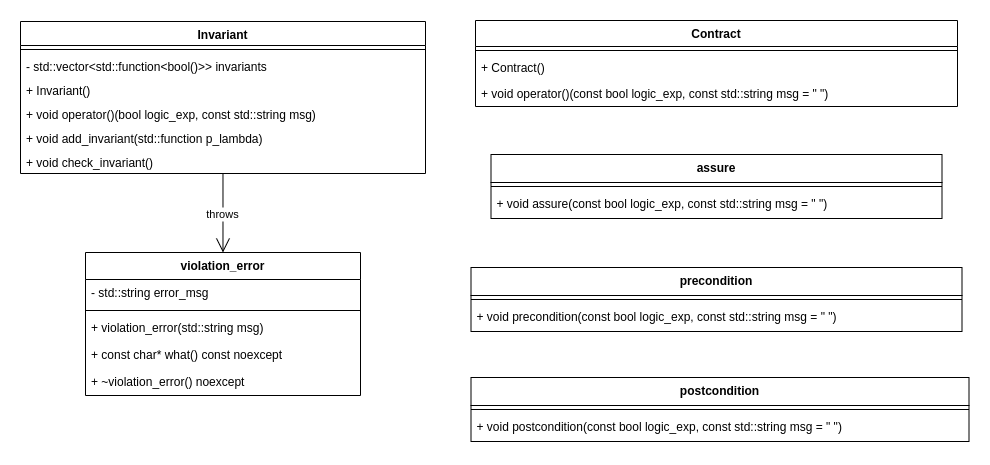

The diagram above was exported from draw.io. Its source (the exported page's mxGraphModel, read from the mxfile embedded in the PNG):
<mxGraphModel dx="1434" dy="776" grid="1" gridSize="10" guides="1" tooltips="1" connect="1" arrows="1" fold="1" page="1" pageScale="1" pageWidth="827" pageHeight="1169" math="0" shadow="0">
  <root>
    <mxCell id="0" />
    <mxCell id="1" parent="0" />
    <mxCell id="S1ozMCDg2tKuUTrlB1bD-1" value="violation_error" style="swimlane;fontStyle=1;align=center;verticalAlign=top;childLayout=stackLayout;horizontal=1;startSize=27;horizontalStack=0;resizeParent=1;resizeParentMax=0;resizeLast=0;collapsible=0;marginBottom=0;" vertex="1" parent="1">
      <mxGeometry x="85" y="481" width="275" height="143" as="geometry" />
    </mxCell>
    <mxCell id="S1ozMCDg2tKuUTrlB1bD-2" value="- std::string error_msg" style="text;strokeColor=none;fillColor=none;align=left;verticalAlign=top;spacingLeft=4;spacingRight=4;overflow=hidden;rotatable=0;points=[[0,0.5],[1,0.5]];portConstraint=eastwest;" vertex="1" parent="S1ozMCDg2tKuUTrlB1bD-1">
      <mxGeometry y="27" width="275" height="27" as="geometry" />
    </mxCell>
    <mxCell id="S1ozMCDg2tKuUTrlB1bD-3" style="line;strokeWidth=1;fillColor=none;align=left;verticalAlign=middle;spacingTop=-1;spacingLeft=3;spacingRight=3;rotatable=0;labelPosition=right;points=[];portConstraint=eastwest;strokeColor=inherit;" vertex="1" parent="S1ozMCDg2tKuUTrlB1bD-1">
      <mxGeometry y="54" width="275" height="8" as="geometry" />
    </mxCell>
    <mxCell id="S1ozMCDg2tKuUTrlB1bD-4" value="+ violation_error(std::string msg)" style="text;strokeColor=none;fillColor=none;align=left;verticalAlign=top;spacingLeft=4;spacingRight=4;overflow=hidden;rotatable=0;points=[[0,0.5],[1,0.5]];portConstraint=eastwest;" vertex="1" parent="S1ozMCDg2tKuUTrlB1bD-1">
      <mxGeometry y="62" width="275" height="27" as="geometry" />
    </mxCell>
    <mxCell id="S1ozMCDg2tKuUTrlB1bD-5" value="+ const char* what() const noexcept" style="text;strokeColor=none;fillColor=none;align=left;verticalAlign=top;spacingLeft=4;spacingRight=4;overflow=hidden;rotatable=0;points=[[0,0.5],[1,0.5]];portConstraint=eastwest;" vertex="1" parent="S1ozMCDg2tKuUTrlB1bD-1">
      <mxGeometry y="89" width="275" height="27" as="geometry" />
    </mxCell>
    <mxCell id="S1ozMCDg2tKuUTrlB1bD-6" value="+ ~violation_error() noexcept" style="text;strokeColor=none;fillColor=none;align=left;verticalAlign=top;spacingLeft=4;spacingRight=4;overflow=hidden;rotatable=0;points=[[0,0.5],[1,0.5]];portConstraint=eastwest;" vertex="1" parent="S1ozMCDg2tKuUTrlB1bD-1">
      <mxGeometry y="116" width="275" height="27" as="geometry" />
    </mxCell>
    <mxCell id="S1ozMCDg2tKuUTrlB1bD-7" value="Invariant" style="swimlane;fontStyle=1;align=center;verticalAlign=top;childLayout=stackLayout;horizontal=1;startSize=24;horizontalStack=0;resizeParent=1;resizeParentMax=0;resizeLast=0;collapsible=0;marginBottom=0;" vertex="1" parent="1">
      <mxGeometry x="20" y="250" width="405" height="152" as="geometry" />
    </mxCell>
    <mxCell id="S1ozMCDg2tKuUTrlB1bD-8" style="line;strokeWidth=1;fillColor=none;align=left;verticalAlign=middle;spacingTop=-1;spacingLeft=3;spacingRight=3;rotatable=0;labelPosition=right;points=[];portConstraint=eastwest;strokeColor=inherit;" vertex="1" parent="S1ozMCDg2tKuUTrlB1bD-7">
      <mxGeometry y="24" width="405" height="8" as="geometry" />
    </mxCell>
    <mxCell id="S1ozMCDg2tKuUTrlB1bD-9" value="- std::vector&lt;std::function&lt;bool()&gt;&gt; invariants" style="text;strokeColor=none;fillColor=none;align=left;verticalAlign=top;spacingLeft=4;spacingRight=4;overflow=hidden;rotatable=0;points=[[0,0.5],[1,0.5]];portConstraint=eastwest;" vertex="1" parent="S1ozMCDg2tKuUTrlB1bD-7">
      <mxGeometry y="32" width="405" height="24" as="geometry" />
    </mxCell>
    <mxCell id="S1ozMCDg2tKuUTrlB1bD-10" value="+ Invariant()" style="text;strokeColor=none;fillColor=none;align=left;verticalAlign=top;spacingLeft=4;spacingRight=4;overflow=hidden;rotatable=0;points=[[0,0.5],[1,0.5]];portConstraint=eastwest;" vertex="1" parent="S1ozMCDg2tKuUTrlB1bD-7">
      <mxGeometry y="56" width="405" height="24" as="geometry" />
    </mxCell>
    <mxCell id="S1ozMCDg2tKuUTrlB1bD-11" value="+ void operator()(bool logic_exp, const std::string msg)" style="text;strokeColor=none;fillColor=none;align=left;verticalAlign=top;spacingLeft=4;spacingRight=4;overflow=hidden;rotatable=0;points=[[0,0.5],[1,0.5]];portConstraint=eastwest;" vertex="1" parent="S1ozMCDg2tKuUTrlB1bD-7">
      <mxGeometry y="80" width="405" height="24" as="geometry" />
    </mxCell>
    <mxCell id="S1ozMCDg2tKuUTrlB1bD-12" value="+ void add_invariant(std::function p_lambda)" style="text;strokeColor=none;fillColor=none;align=left;verticalAlign=top;spacingLeft=4;spacingRight=4;overflow=hidden;rotatable=0;points=[[0,0.5],[1,0.5]];portConstraint=eastwest;" vertex="1" parent="S1ozMCDg2tKuUTrlB1bD-7">
      <mxGeometry y="104" width="405" height="24" as="geometry" />
    </mxCell>
    <mxCell id="S1ozMCDg2tKuUTrlB1bD-13" value="+ void check_invariant()" style="text;strokeColor=none;fillColor=none;align=left;verticalAlign=top;spacingLeft=4;spacingRight=4;overflow=hidden;rotatable=0;points=[[0,0.5],[1,0.5]];portConstraint=eastwest;" vertex="1" parent="S1ozMCDg2tKuUTrlB1bD-7">
      <mxGeometry y="128" width="405" height="24" as="geometry" />
    </mxCell>
    <mxCell id="S1ozMCDg2tKuUTrlB1bD-14" value="Contract" style="swimlane;fontStyle=1;align=center;verticalAlign=top;childLayout=stackLayout;horizontal=1;startSize=26;horizontalStack=0;resizeParent=1;resizeParentMax=0;resizeLast=0;collapsible=0;marginBottom=0;" vertex="1" parent="1">
      <mxGeometry x="475" y="249" width="482" height="86" as="geometry" />
    </mxCell>
    <mxCell id="S1ozMCDg2tKuUTrlB1bD-15" style="line;strokeWidth=1;fillColor=none;align=left;verticalAlign=middle;spacingTop=-1;spacingLeft=3;spacingRight=3;rotatable=0;labelPosition=right;points=[];portConstraint=eastwest;strokeColor=inherit;" vertex="1" parent="S1ozMCDg2tKuUTrlB1bD-14">
      <mxGeometry y="26" width="482" height="8" as="geometry" />
    </mxCell>
    <mxCell id="S1ozMCDg2tKuUTrlB1bD-16" value="+ Contract()" style="text;strokeColor=none;fillColor=none;align=left;verticalAlign=top;spacingLeft=4;spacingRight=4;overflow=hidden;rotatable=0;points=[[0,0.5],[1,0.5]];portConstraint=eastwest;" vertex="1" parent="S1ozMCDg2tKuUTrlB1bD-14">
      <mxGeometry y="34" width="482" height="26" as="geometry" />
    </mxCell>
    <mxCell id="S1ozMCDg2tKuUTrlB1bD-17" value="+ void operator()(const bool logic_exp, const std::string msg = &quot; &quot;)" style="text;strokeColor=none;fillColor=none;align=left;verticalAlign=top;spacingLeft=4;spacingRight=4;overflow=hidden;rotatable=0;points=[[0,0.5],[1,0.5]];portConstraint=eastwest;" vertex="1" parent="S1ozMCDg2tKuUTrlB1bD-14">
      <mxGeometry y="60" width="482" height="26" as="geometry" />
    </mxCell>
    <mxCell id="S1ozMCDg2tKuUTrlB1bD-18" value="assure" style="swimlane;fontStyle=1;align=center;verticalAlign=top;childLayout=stackLayout;horizontal=1;startSize=28;horizontalStack=0;resizeParent=1;resizeParentMax=0;resizeLast=0;collapsible=0;marginBottom=0;" vertex="1" parent="1">
      <mxGeometry x="490.5" y="383" width="451" height="64" as="geometry" />
    </mxCell>
    <mxCell id="S1ozMCDg2tKuUTrlB1bD-19" style="line;strokeWidth=1;fillColor=none;align=left;verticalAlign=middle;spacingTop=-1;spacingLeft=3;spacingRight=3;rotatable=0;labelPosition=right;points=[];portConstraint=eastwest;strokeColor=inherit;" vertex="1" parent="S1ozMCDg2tKuUTrlB1bD-18">
      <mxGeometry y="28" width="451" height="8" as="geometry" />
    </mxCell>
    <mxCell id="S1ozMCDg2tKuUTrlB1bD-20" value="+ void assure(const bool logic_exp, const std::string msg = &quot; &quot;)" style="text;strokeColor=none;fillColor=none;align=left;verticalAlign=top;spacingLeft=4;spacingRight=4;overflow=hidden;rotatable=0;points=[[0,0.5],[1,0.5]];portConstraint=eastwest;" vertex="1" parent="S1ozMCDg2tKuUTrlB1bD-18">
      <mxGeometry y="36" width="451" height="28" as="geometry" />
    </mxCell>
    <mxCell id="S1ozMCDg2tKuUTrlB1bD-21" value="precondition" style="swimlane;fontStyle=1;align=center;verticalAlign=top;childLayout=stackLayout;horizontal=1;startSize=28;horizontalStack=0;resizeParent=1;resizeParentMax=0;resizeLast=0;collapsible=0;marginBottom=0;" vertex="1" parent="1">
      <mxGeometry x="470.5" y="496" width="491" height="64" as="geometry" />
    </mxCell>
    <mxCell id="S1ozMCDg2tKuUTrlB1bD-22" style="line;strokeWidth=1;fillColor=none;align=left;verticalAlign=middle;spacingTop=-1;spacingLeft=3;spacingRight=3;rotatable=0;labelPosition=right;points=[];portConstraint=eastwest;strokeColor=inherit;" vertex="1" parent="S1ozMCDg2tKuUTrlB1bD-21">
      <mxGeometry y="28" width="491" height="8" as="geometry" />
    </mxCell>
    <mxCell id="S1ozMCDg2tKuUTrlB1bD-23" value="+ void precondition(const bool logic_exp, const std::string msg = &quot; &quot;)" style="text;strokeColor=none;fillColor=none;align=left;verticalAlign=top;spacingLeft=4;spacingRight=4;overflow=hidden;rotatable=0;points=[[0,0.5],[1,0.5]];portConstraint=eastwest;" vertex="1" parent="S1ozMCDg2tKuUTrlB1bD-21">
      <mxGeometry y="36" width="491" height="28" as="geometry" />
    </mxCell>
    <mxCell id="S1ozMCDg2tKuUTrlB1bD-24" value="postcondition" style="swimlane;fontStyle=1;align=center;verticalAlign=top;childLayout=stackLayout;horizontal=1;startSize=28;horizontalStack=0;resizeParent=1;resizeParentMax=0;resizeLast=0;collapsible=0;marginBottom=0;" vertex="1" parent="1">
      <mxGeometry x="470.5" y="606" width="498" height="64" as="geometry" />
    </mxCell>
    <mxCell id="S1ozMCDg2tKuUTrlB1bD-25" style="line;strokeWidth=1;fillColor=none;align=left;verticalAlign=middle;spacingTop=-1;spacingLeft=3;spacingRight=3;rotatable=0;labelPosition=right;points=[];portConstraint=eastwest;strokeColor=inherit;" vertex="1" parent="S1ozMCDg2tKuUTrlB1bD-24">
      <mxGeometry y="28" width="498" height="8" as="geometry" />
    </mxCell>
    <mxCell id="S1ozMCDg2tKuUTrlB1bD-26" value="+ void postcondition(const bool logic_exp, const std::string msg = &quot; &quot;)" style="text;strokeColor=none;fillColor=none;align=left;verticalAlign=top;spacingLeft=4;spacingRight=4;overflow=hidden;rotatable=0;points=[[0,0.5],[1,0.5]];portConstraint=eastwest;" vertex="1" parent="S1ozMCDg2tKuUTrlB1bD-24">
      <mxGeometry y="36" width="498" height="28" as="geometry" />
    </mxCell>
    <mxCell id="S1ozMCDg2tKuUTrlB1bD-27" value="throws" style="curved=1;startArrow=none;endArrow=open;endSize=12;exitX=0.49996141975308644;exitY=1;entryX=0.4999431818181818;entryY=0;rounded=0;" edge="1" parent="1" source="S1ozMCDg2tKuUTrlB1bD-7" target="S1ozMCDg2tKuUTrlB1bD-1">
      <mxGeometry relative="1" as="geometry">
        <Array as="points" />
      </mxGeometry>
    </mxCell>
  </root>
</mxGraphModel>